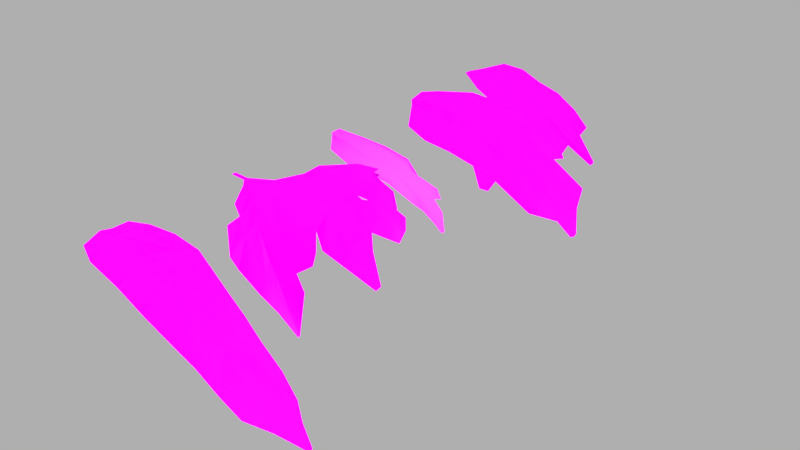 # Source: WesternRedCedarVarB.blend  (saved by Blender 3.0.42; exported with 4.5.12 LTS)
import bpy
from mathutils import Matrix  # noqa: F401  (used for matrix-valued properties, if any)

bpy.ops.wm.read_factory_settings(use_empty=True)
scene = bpy.context.scene
scene.name = 'Scene'

# ---- collections
col_westernredcedarapicaltwigs = bpy.data.collections.new('WesternRedCedarApicalTwigs'); scene.collection.children.link(col_westernredcedarapicaltwigs)
col_westernredcedarlateraltwigs = bpy.data.collections.new('WesternRedCedarLateralTwigs'); scene.collection.children.link(col_westernredcedarlateraltwigs)

# ---- images (referenced by path relative to the original .blend; pixels are not part of the script)
import os
ASSET_DIR = os.environ.get("B2B_ASSET_DIR", "")  # directory of the original .blend (textures are referenced by path, not embedded)
HERE = os.path.dirname(os.path.abspath(__file__))  # packed textures are extracted next to this script under _unpacked/

def load_image(name, relpath, width, height, colorspace="sRGB"):
    """Load a texture the original file referenced (path relative to the .blend, or extracted next to this script)."""
    p = next((c for c in (os.path.join(HERE, relpath), os.path.join(ASSET_DIR, relpath)) if relpath and os.path.exists(c)), "")
    if p:
        img = bpy.data.images.load(p, check_existing=True)
        img.name = name
    else:  # same state as the original file: an image datablock whose file is absent (Cycles renders it pink)
        img = bpy.data.images.new(name, width, height)
        img.source = "FILE"
        img.filepath = "//" + (relpath or name)
    img.colorspace_settings.name = colorspace
    return img
img_westernredcedartop_png = load_image('WesternRedCedarTop.png', 'textures/WesternRedCedarTop.png', 1024, 1024, 'sRGB')
img_westernredcedartopnormal_png = load_image('WesternRedCedarTopNormal.png', 'textures/WesternRedCedarTopNormal.png', 1024, 1024, 'Non-Color')
img_westernredcedarbottom_png = load_image('WesternRedCedarBottom.png', 'textures/WesternRedCedarBottom.png', 1024, 1024, 'sRGB')

# ---- materials (node trees are filled in below, after node groups)
mat_westernredcedartwig = bpy.data.materials.new('WesternRedCedarTwig')
mat_westernredcedartwig.alpha_threshold = 0.0
mat_westernredcedartwig.diffuse_color = (0.1022, 0.2051, 0.05448, 1.0)
mat_westernredcedartwig.roughness = 0.5
mat_westernredcedarleaves = bpy.data.materials.new('WesternRedCedarLeaves')
mat_westernredcedarleaves.alpha_threshold = 0.1
mat_westernredcedarleaves.diffuse_color = (0.1022, 0.2051, 0.05448, 1.0)
mat_westernredcedarleaves.roughness = 0.5

# ---- material node trees
mat_westernredcedartwig.use_nodes = True; mat_westernredcedartwig.node_tree.nodes.clear()
_N = mat_westernredcedartwig.node_tree.nodes; _L = mat_westernredcedartwig.node_tree.links
n0 = _N.new('ShaderNodeOutputMaterial'); n0.name = 'Material Output'; n0.location = (837, 318)
n1 = _N.new('ShaderNodeMixShader'); n1.name = 'Mix Shader'; n1.location = (502, 300)
n1.label = 'Mix Transparency'
n2 = _N.new('ShaderNodeBsdfTransparent'); n2.name = 'Transparent BSDF'; n2.location = (213, 225)
n2.label = 'Transparent'
n3 = _N.new('ShaderNodeBsdfDiffuse'); n3.name = 'Diffuse BSDF'; n3.location = (152, 113)
n3.label = 'Diffuse'
n3.inputs[1].default_value = 0.3
n4 = _N.new('ShaderNodeTexImage'); n4.name = 'Image Texture'; n4.location = (-292, 301)
n4.label = 'Top Texture'
n4.width = 320
n4.image = img_westernredcedartop_png
_L.new(n4.outputs[1], n1.inputs[0])
_L.new(n2.outputs[0], n1.inputs[1])
_L.new(n4.outputs[0], n3.inputs[0])
_L.new(n1.outputs[0], n0.inputs[0])
_L.new(n3.outputs[0], n1.inputs[2])
n0.is_active_output = True
mat_westernredcedarleaves.use_nodes = True; mat_westernredcedarleaves.node_tree.nodes.clear()
_N = mat_westernredcedarleaves.node_tree.nodes; _L = mat_westernredcedarleaves.node_tree.links
n0 = _N.new('ShaderNodeMixShader'); n0.name = 'Mix Shader.003'; n0.location = (-144, -508)
n0.label = 'Mix Transparency'
n1 = _N.new('ShaderNodeMixShader'); n1.name = 'Mix Shader'; n1.location = (189, 300)
n1.label = 'Mix Transparency'
n2 = _N.new('ShaderNodeMixShader'); n2.name = 'Mix Shader.002'; n2.location = (533, 325)
n2.label = 'Mix Sides'
n3 = _N.new('ShaderNodeNewGeometry'); n3.name = 'Geometry'; n3.location = (232, 404)
n4 = _N.new('ShaderNodeOutputMaterial'); n4.name = 'Material Output'; n4.location = (837, 318)
n5 = _N.new('ShaderNodeAddShader'); n5.name = 'Add Shader'; n5.location = (-383, 121)
n5.label = 'Add Translucent'
n5.width = 148
n6 = _N.new('ShaderNodeMixShader'); n6.name = 'Mix Shader.001'; n6.location = (-103, 109)
n6.label = 'Mix Glossy'
n6.inputs[0].default_value = 0.02
n7 = _N.new('ShaderNodeBsdfDiffuse'); n7.name = 'Diffuse BSDF'; n7.location = (-640, 152)
n7.label = 'Diffuse'
n7.inputs[1].default_value = 0.3
n8 = _N.new('ShaderNodeTexImage'); n8.name = 'Image Texture.001'; n8.location = (-1436, -224)
n8.label = 'Normal Texture'
n8.width = 320
n8.image = img_westernredcedartopnormal_png
n9 = _N.new('ShaderNodeNormalMap'); n9.name = 'Normal Map'; n9.location = (-998, -128)
n9.uv_map = 'UVMap'
n10 = _N.new('ShaderNodeBsdfTranslucent'); n10.name = 'Translucent BSDF'; n10.location = (-636, -18)
n10.label = 'Translucent'
n11 = _N.new('ShaderNodeBsdfAnisotropic'); n11.name = 'Glossy BSDF'; n11.location = (-382, -38)
n11.label = 'Glossy'
n11.distribution = 'ASHIKHMIN_SHIRLEY'
n12 = _N.new('ShaderNodeBsdfTransparent'); n12.name = 'Transparent BSDF'; n12.location = (-100, 225)
n12.label = 'Transparent'
n13 = _N.new('ShaderNodeBsdfDiffuse'); n13.name = 'Diffuse BSDF.001'; n13.location = (-946, -680)
n13.inputs[1].default_value = 0.3
n14 = _N.new('ShaderNodeMixShader'); n14.name = 'Mix Shader.004'; n14.location = (-456, -707)
n14.label = 'Mix Glossy'
n14.inputs[0].default_value = 0.04
n15 = _N.new('ShaderNodeAddShader'); n15.name = 'Add Shader.001'; n15.location = (-710, -747)
n16 = _N.new('ShaderNodeBsdfAnisotropic'); n16.name = 'Glossy BSDF.001'; n16.location = (-714, -878)
n16.distribution = 'GGX'
n17 = _N.new('ShaderNodeBsdfTranslucent'); n17.name = 'Translucent BSDF.001'; n17.location = (-963, -851)
n18 = _N.new('ShaderNodeBsdfTransparent'); n18.name = 'Transparent BSDF.001'; n18.location = (-451, -602)
n19 = _N.new('ShaderNodeTexImage'); n19.name = 'Image Texture.002'; n19.location = (-1764, -513)
n19.label = 'Bottom Texture'
n19.width = 320
n19.image = img_westernredcedarbottom_png
n20 = _N.new('ShaderNodeMix'); n20.name = 'Mix.001'; n20.location = (-1239, -825)
n20.data_type = 'RGBA'
n20.blend_type = 'MULTIPLY'
n20.inputs[7].default_value = (0.0, 0.0, 0.0, 1.0)
n21 = _N.new('ShaderNodeMix'); n21.name = 'Mix'; n21.location = (-970, 95)
n21.data_type = 'RGBA'
n21.blend_type = 'MULTIPLY'
n21.inputs[7].default_value = (0.0, 0.0, 0.0, 1.0)
n22 = _N.new('ShaderNodeTexImage'); n22.name = 'Image Texture'; n22.location = (-1520, 298)
n22.label = 'Top Texture'
n22.width = 320
n22.image = img_westernredcedartop_png
_L.new(n1.outputs[0], n2.inputs[1])
_L.new(n22.outputs[1], n1.inputs[0])
_L.new(n12.outputs[0], n1.inputs[1])
_L.new(n6.outputs[0], n1.inputs[2])
_L.new(n11.outputs[0], n6.inputs[2])
_L.new(n10.outputs[0], n5.inputs[1])
_L.new(n7.outputs[0], n5.inputs[0])
_L.new(n5.outputs[0], n6.inputs[1])
_L.new(n22.outputs[0], n7.inputs[0])
_L.new(n22.outputs[0], n21.inputs[6])
_L.new(n3.outputs[6], n2.inputs[0])
_L.new(n18.outputs[0], n0.inputs[1])
_L.new(n16.outputs[0], n14.inputs[2])
_L.new(n17.outputs[0], n15.inputs[1])
_L.new(n13.outputs[0], n15.inputs[0])
_L.new(n15.outputs[0], n14.inputs[1])
_L.new(n0.outputs[0], n2.inputs[2])
_L.new(n19.outputs[0], n13.inputs[0])
_L.new(n19.outputs[0], n20.inputs[6])
_L.new(n19.outputs[1], n0.inputs[0])
_L.new(n14.outputs[0], n0.inputs[2])
_L.new(n9.outputs[0], n7.inputs[2])
_L.new(n9.outputs[0], n11.inputs[4])
_L.new(n9.outputs[0], n10.inputs[1])
_L.new(n8.outputs[0], n9.inputs[1])
_L.new(n2.outputs[0], n4.inputs[0])
_L.new(n21.outputs[2], n10.inputs[0])
_L.new(n20.outputs[2], n17.inputs[0])
n4.is_active_output = True

# ---- world
world_world = bpy.data.worlds.new('World'); scene.world = world_world
world_world.color = (0.214, 0.214, 0.214)
world_world.use_sun_shadow = False
world_world.sun_shadow_jitter_overblur = 0.0
world_world.cycles.sampling_method = 'MANUAL'

# ---- meshes
me_westernredcedarlateraltwig = bpy.data.meshes.new('WesternRedCedarLateralTwig')
me_westernredcedarlateraltwig.from_pydata([(-6.526e-09, -2.908e-08, -1.866e-10), (0.003067, -0.01163, 0.00391), (0.009357, -0.0007337, -0.0003234), (0.01693, -0.01377, 0.003116), (0.03905, -0.002522, -0.005455), (0.05005, -0.01542, -0.003045), (0.06179, -0.004051, -0.01336), (0.07284, -0.01794, -0.01084), (0.07613, -0.004599, -0.02046), (0.08993, -0.01868, -0.02001), (0.09446, -0.003981, -0.03333), (0.1075, -0.01798, -0.03326), (0.1114, -0.004387, -0.04648), (0.1244, -0.01782, -0.04671), (0.1324, -0.001832, -0.06538), (0.1426, -0.01547, -0.06999), (0.1496, 0.0007284, -0.08243), (0.158, -0.009448, -0.08808), (0.1712, 0.008768, -0.1056), (0.005451, -0.0272, -8.564e-05), (0.02505, -0.03652, -0.001517), (0.05662, -0.04009, -0.007204), (0.08437, -0.04214, -0.01716), (0.106, -0.03907, -0.03118), (0.12, -0.03575, -0.04205), (0.1361, -0.03295, -0.05648), (0.1495, -0.02768, -0.07165), (0.006226, 0.009273, 0.003778), (0.01827, 0.008311, 0.002576), (0.04719, 0.01256, -0.005598), (0.07537, 0.01217, -0.02018), (0.08995, 0.0114, -0.03031), (0.1052, 0.01006, -0.0421), (0.1218, 0.01037, -0.05566), (0.1406, 0.01308, -0.07848), (0.1575, 0.016, -0.09448), (0.01379, 0.02105, -0.0008429), (0.03172, 0.02749, -0.004845), (0.04975, 0.03162, -0.01245), (0.0787, 0.02836, -0.03116), (0.09431, 0.02902, -0.04545), (0.1099, 0.02812, -0.05886), (0.1281, 0.02825, -0.07419), (0.1454, 0.02415, -0.08692), (0.1706, 0.01097, -0.1055), (0.1709, 0.006278, -0.105)], [], [(0, 1, 3, 2), (2, 3, 5, 4), (4, 5, 7, 6), (6, 7, 9, 8), (8, 9, 11, 10), (10, 11, 13, 12), (12, 13, 15, 14), (14, 15, 17, 16), (7, 5, 21, 22), (5, 3, 20, 21), (3, 1, 19, 20), (17, 15, 26), (15, 13, 25, 26), (13, 11, 24, 25), (11, 9, 23, 24), (9, 7, 22, 23), (10, 12, 33, 32), (8, 10, 32, 31), (6, 8, 31, 30), (4, 6, 30, 29), (2, 4, 29, 28), (0, 2, 28, 27), (14, 16, 35, 34), (12, 14, 34, 33), (32, 33, 42, 41), (29, 30, 39, 38), (33, 34, 43, 42), (30, 31, 40, 39), (27, 28, 37, 36), (34, 35, 43), (31, 32, 41, 40), (28, 29, 38, 37), (18, 44, 35, 16), (45, 18, 16, 17)])
me_westernredcedarlateraltwig.polygons.foreach_set('use_smooth', [True] * 34)
me_westernredcedarlateraltwig.polygons.foreach_set('material_index', [1, 1, 1, 1, 1, 1, 1, 1, 1, 1, 1, 1, 1, 1, 1, 1, 1, 1, 1, 1, 1, 1, 1, 1, 1, 1, 1, 1, 1, 1, 1, 1, 1, 1])
_uv = me_westernredcedarlateraltwig.uv_layers.new(name='UVMap')
_uv.uv.foreach_set('vector', [0.09795, 0.3979, 0.1324, 0.4052, 0.1385, 0.4424, 0.1001, 0.4235, 0.1001, 0.4235, 0.1385, 0.4424, 0.1433, 0.5335, 0.1037, 0.5073, 0.1037, 0.5073, 0.1433, 0.5335, 0.1532, 0.5984, 0.1089, 0.5748, 0.1089, 0.5748, 0.1532, 0.5984, 0.1567, 0.6507, 0.1113, 0.6194, 0.1113, 0.6194, 0.1567, 0.6507, 0.1538, 0.7138, 0.1083, 0.6825, 0.1083, 0.6825, 0.1538, 0.7138, 0.1544, 0.7774, 0.1089, 0.7462, 0.1089, 0.7462, 0.1544, 0.7774, 0.1503, 0.8627, 0.1058, 0.8294, 0.1058, 0.8294, 0.1503, 0.8627, 0.1424, 0.9316, 0.1075, 0.9006, 0.1532, 0.5984, 0.1433, 0.5335, 0.2162, 0.5516, 0.2244, 0.6322, 0.1433, 0.5335, 0.1385, 0.4424, 0.2055, 0.465, 0.2162, 0.5516, 0.1385, 0.4424, 0.1324, 0.4052, 0.1784, 0.4117, 0.2055, 0.465, 0.1424, 0.9316, 0.1503, 0.8627, 0.1873, 0.8816, 0.1503, 0.8627, 0.1544, 0.7774, 0.1988, 0.823, 0.1873, 0.8816, 0.1544, 0.7774, 0.1538, 0.7138, 0.205, 0.7591, 0.1988, 0.823, 0.1538, 0.7138, 0.1567, 0.6507, 0.215, 0.7064, 0.205, 0.7591, 0.1567, 0.6507, 0.1532, 0.5984, 0.2244, 0.6322, 0.215, 0.7064, 0.1083, 0.6825, 0.1089, 0.7462, 0.06829, 0.7851, 0.06771, 0.7214, 0.1113, 0.6194, 0.1083, 0.6825, 0.06771, 0.7214, 0.06472, 0.6648, 0.1089, 0.5748, 0.1113, 0.6194, 0.06472, 0.6648, 0.06265, 0.6171, 0.1037, 0.5073, 0.1089, 0.5748, 0.06265, 0.6171, 0.06026, 0.5296, 0.1001, 0.4235, 0.1037, 0.5073, 0.06026, 0.5296, 0.07339, 0.4466, 0.09795, 0.3979, 0.1001, 0.4235, 0.07339, 0.4466, 0.07084, 0.4142, 0.1058, 0.8294, 0.1075, 0.9006, 0.06692, 0.9395, 0.06418, 0.8703, 0.1089, 0.7462, 0.1058, 0.8294, 0.06418, 0.8703, 0.06829, 0.7851, 0.06771, 0.7214, 0.06829, 0.7851, 0.01049, 0.8302, 0.008122, 0.76, 0.06026, 0.5296, 0.06265, 0.6171, 0.01165, 0.6395, 0.003428, 0.5435, 0.06829, 0.7851, 0.06418, 0.8703, 0.03111, 0.895, 0.01049, 0.8302, 0.06265, 0.6171, 0.06472, 0.6648, 0.006946, 0.6991, 0.01165, 0.6395, 0.07084, 0.4142, 0.07339, 0.4466, 0.01615, 0.4881, 0.03594, 0.4365, 0.06418, 0.8703, 0.06692, 0.9395, 0.03111, 0.895, 0.06472, 0.6648, 0.06771, 0.7214, 0.008122, 0.76, 0.006946, 0.6991, 0.07339, 0.4466, 0.06026, 0.5296, 0.003428, 0.5435, 0.01615, 0.4881, 0.1044, 0.9952, 0.09781, 0.9932, 0.06692, 0.9395, 0.1075, 0.9006, 0.1119, 0.9936, 0.1044, 0.9952, 0.1075, 0.9006, 0.1424, 0.9316])
me_westernredcedarlateraltwig.materials.append(mat_westernredcedartwig)
me_westernredcedarlateraltwig.materials.append(mat_westernredcedarleaves)
me_westernredcedarlateraltwig.use_remesh_preserve_volume = False
me_westernredcedarlateraltwig.use_remesh_preserve_attributes = False
me_westernredcedarlateraltwig.use_mirror_vertex_groups = False
me_westernredcedarlateraltwig.update()
me_westernredcedarapicaltwig_002 = bpy.data.meshes.new('WesternRedCedarApicalTwig.002')
me_westernredcedarapicaltwig_002.from_pydata([(0.1532, -0.0004894, -0.05504), (0.1624, -0.01308, -0.06119), (0.1728, -0.002017, -0.07585), (0.1647, 0.01296, -0.05847), (0.1266, -0.001378, -0.03213), (0.1023, -0.001867, -0.01781), (0.1432, 0.01086, -0.03609), (0.1377, -0.01802, -0.03738), (0.1148, -0.0241, -0.02321), (0.1467, -0.0312, -0.05213), (0.1164, -0.03536, -0.03178), (0.09671, -0.03943, -0.02229), (0.1178, -0.04716, -0.03557), (0.112, -0.05127, -0.03329), (0.07375, -0.04203, -0.01513), (0.08545, -0.02243, -0.009212), (0.07144, -0.0005449, -0.006414), (0.06155, -0.02249, -0.002533), (0.03547, -0.01832, 0.001615), (0.0452, -0.000149, -0.0003375), (0.06079, 0.01705, 0.005483), (0.02265, 0.0003971, 0.0009851), (0.0003319, 6.952e-05, -0.0002361), (0.03453, 0.01293, 0.00823), (0.006071, 0.006955, 0.006339), (0.042, 0.03264, 0.006854), (0.01468, 0.01996, 0.005328), (0.07059, 0.03991, 0.001561), (0.09914, 0.0382, -0.00881), (0.1311, 0.02764, -0.02946), (0.08852, 0.0164, -0.002874), (0.1286, 0.0415, -0.02565), (0.1348, 0.03636, -0.03077), (0.1187, 0.01304, -0.01849), (0.1578, 0.03163, -0.0495), (0.01153, -0.01295, 0.002275), (0.02704, -0.03662, -0.006794), (0.05139, -0.04469, -0.01067), (0.1724, 0.001475, -0.07487), (0.1716, -0.005925, -0.07548)], [], [(39, 2, 0, 1), (1, 0, 4, 7), (2, 38, 3, 0), (0, 3, 6, 4), (4, 6, 33, 5), (7, 4, 5, 8), (7, 9, 1), (7, 8, 10, 9), (10, 11, 13, 12), (8, 15, 11, 10), (15, 17, 14, 11), (15, 16, 19, 17), (8, 5, 16, 15), (17, 18, 37, 14), (17, 19, 21, 18), (16, 30, 20, 19), (19, 20, 23, 21), (18, 21, 22, 35), (21, 23, 24, 22), (24, 23, 25, 26), (23, 20, 27, 25), (20, 30, 28, 27), (28, 29, 32, 31), (30, 33, 29, 28), (5, 33, 30, 16), (33, 6, 34, 29), (6, 3, 34), (18, 35, 36, 37)])
me_westernredcedarapicaltwig_002.polygons.foreach_set('use_smooth', [True] * 28)
me_westernredcedarapicaltwig_002.polygons.foreach_set('material_index', [1, 1, 1, 1, 1, 1, 1, 1, 1, 1, 1, 1, 1, 1, 1, 1, 1, 1, 1, 1, 1, 1, 1, 1, 1, 1, 1, 1])
_uv = me_westernredcedarapicaltwig_002.uv_layers.new(name='UVMap')
_uv.uv.foreach_set('vector', [0.3569, 0.9864, 0.3463, 0.9888, 0.3382, 0.9185, 0.3709, 0.9466, 0.3709, 0.9466, 0.3382, 0.9185, 0.3391, 0.8349, 0.383, 0.8648, 0.3463, 0.9888, 0.3369, 0.986, 0.3005, 0.9441, 0.3382, 0.9185, 0.3382, 0.9185, 0.3005, 0.9441, 0.3037, 0.8711, 0.3391, 0.8349, 0.3391, 0.8349, 0.3037, 0.8711, 0.2971, 0.8019, 0.3395, 0.7675, 0.383, 0.8648, 0.3391, 0.8349, 0.3395, 0.7675, 0.398, 0.8016, 0.383, 0.8648, 0.4203, 0.9042, 0.3709, 0.9466, 0.383, 0.8648, 0.398, 0.8016, 0.4309, 0.8157, 0.4203, 0.9042, 0.4309, 0.8157, 0.4416, 0.7618, 0.4746, 0.8081, 0.4633, 0.8234, 0.398, 0.8016, 0.3929, 0.7234, 0.4416, 0.7618, 0.4309, 0.8157, 0.3929, 0.7234, 0.3933, 0.6634, 0.4492, 0.7016, 0.4416, 0.7618, 0.3929, 0.7234, 0.3362, 0.6871, 0.3354, 0.6215, 0.3933, 0.6634, 0.398, 0.8016, 0.3395, 0.7675, 0.3362, 0.6871, 0.3929, 0.7234, 0.3933, 0.6634, 0.383, 0.5996, 0.4571, 0.6445, 0.4492, 0.7016, 0.3933, 0.6634, 0.3354, 0.6215, 0.3352, 0.567, 0.383, 0.5996, 0.3362, 0.6871, 0.2872, 0.7221, 0.2855, 0.6539, 0.3354, 0.6215, 0.3354, 0.6215, 0.2855, 0.6539, 0.2975, 0.5926, 0.3352, 0.567, 0.383, 0.5996, 0.3352, 0.567, 0.3378, 0.5139, 0.3705, 0.542, 0.3352, 0.567, 0.2975, 0.5926, 0.3153, 0.5268, 0.3378, 0.5139, 0.3153, 0.5268, 0.2975, 0.5926, 0.2459, 0.6082, 0.282, 0.5455, 0.2975, 0.5926, 0.2855, 0.6539, 0.2261, 0.6764, 0.2459, 0.6082, 0.2855, 0.6539, 0.2872, 0.7221, 0.2306, 0.7487, 0.2261, 0.6764, 0.2306, 0.7487, 0.2603, 0.8386, 0.237, 0.8464, 0.2229, 0.8274, 0.2872, 0.7221, 0.2971, 0.8019, 0.2603, 0.8386, 0.2306, 0.7487, 0.3395, 0.7675, 0.2971, 0.8019, 0.2872, 0.7221, 0.3362, 0.6871, 0.2971, 0.8019, 0.3037, 0.8711, 0.2503, 0.9157, 0.2603, 0.8386, 0.3037, 0.8711, 0.3005, 0.9441, 0.2503, 0.9157, 0.383, 0.5996, 0.3705, 0.542, 0.4362, 0.5824, 0.4571, 0.6445])
me_westernredcedarapicaltwig_002.materials.append(mat_westernredcedartwig)
me_westernredcedarapicaltwig_002.materials.append(mat_westernredcedarleaves)
me_westernredcedarapicaltwig_002.use_remesh_preserve_volume = False
me_westernredcedarapicaltwig_002.use_remesh_preserve_attributes = False
me_westernredcedarapicaltwig_002.use_mirror_vertex_groups = False
me_westernredcedarapicaltwig_002.update()
me_westernredcedarapicaltwig_003 = bpy.data.meshes.new('WesternRedCedarApicalTwig.003')
me_westernredcedarapicaltwig_003.from_pydata([(0.03524, -0.01511, -0.007503), (0.02279, -0.004959, -0.002861), (0.04756, -0.02168, -0.01528), (0.03826, -0.03068, -0.01158), (0.05184, -0.009161, -0.01112), (0.06137, -0.01572, -0.02038), (0.03274, -0.0002629, -0.00311), (0.07199, 0.00361, -0.009982), (0.05236, 0.01103, -0.00101), (0.07642, 0.01321, -0.00561), (0.08377, -0.0004487, -0.0208), (0.09864, -0.01031, -0.02697), (0.08373, 0.01216, -0.009818), (0.08803, -0.005812, -0.0343), (0.06986, -0.01805, -0.02917), (0.08999, -0.01158, -0.0419), (0.08265, -0.02032, -0.04651), (0.09206, -0.02281, -0.05752), (0.06507, -0.02983, -0.03687), (0.05432, -0.02613, -0.02256), (0.07474, -0.03189, -0.04839), (0.07278, -0.0412, -0.04618), (0.05776, -0.03778, -0.03025), (0.08134, -0.04027, -0.05631), (0.07716, -0.05187, -0.05079), (0.05851, -0.05264, -0.03838), (0.09012, -0.04713, -0.06341), (0.09979, -0.03886, -0.08352), (0.09995, -0.03697, -0.08319), (0.05251, -0.05452, -0.02944), (0.03856, -0.04287, -0.01387), (0.04927, -0.0366, -0.02133), (0.09662, 0.007859, -0.01872), (0.08623, 0.02322, -0.005727), (0.1144, 0.02395, -0.02141), (0.09817, 0.03106, -0.006285), (0.06891, 0.02742, 0.0006246), (0.05599, 0.02798, 0.003195), (0.09174, 0.03509, -0.003362), (0.06605, 0.0407, 0.004459), (0.1013, 0.04379, -0.009905), (0.09618, 0.03471, -0.004784), (0.1027, 0.04299, -0.0072), (0.1041, 0.05146, -0.009643), (0.1064, 0.04512, -0.0099), (0.1155, 0.0602, -0.02282), (0.1114, 0.04302, -0.01427), (0.1218, 0.05271, -0.02811), (0.1115, 0.03702, -0.01465), (0.1243, 0.04564, -0.03092), (0.1252, 0.04126, -0.03324), (0.08545, 0.05763, -0.001832), (0.1027, 0.05173, -0.01165), (0.09669, 0.06178, -0.01148), (0.1051, 0.06063, -0.02042), (0.1051, 0.06285, -0.0208), (0.1036, 0.06448, -0.02011), (0.09594, 0.06964, -0.0112), (0.07818, 0.06696, -0.0008683), (0.06072, 0.05355, 0.003494), (0.07108, 0.08211, -0.004413), (0.05722, 0.07418, -0.001458), (0.03738, 0.05207, -0.0009339), (0.04401, 0.0291, 0.002318), (0.03055, 0.01194, -0.0007138), (0.03835, 0.0101, -0.0006118), (0.01233, 0.001962, -0.0008166), (0.01241, 5.111e-05, -0.0009077), (0.01987, 3.884e-05, -0.001873), (0.0001634, 0.001922, 2.896e-05), (-3.628e-09, -9.647e-10, 0.0), (0.0002199, -0.002127, -4.127e-05), (0.01289, -0.002017, -0.001041), (0.01772, -0.007225, -0.002052), (0.0284, -0.02591, -0.006617), (0.01795, -0.002237, -0.001822), (0.1225, 0.01592, -0.03006), (0.1377, 0.006625, -0.04862), (0.1122, 0.005012, -0.02526), (0.1379, 0.003597, -0.04916), (0.1201, -0.007886, -0.03554), (0.1379, 0.0007053, -0.04955)], [], [(0, 4, 6, 1), (1, 74, 3, 0), (2, 5, 4, 0), (0, 3, 31, 2), (5, 10, 7, 4), (4, 7, 8, 6), (9, 36, 8, 7), (12, 9, 7, 10), (12, 10, 11, 32), (14, 13, 10, 5), (16, 15, 13, 14), (18, 16, 14, 19), (20, 17, 16, 18), (19, 22, 21, 18), (18, 21, 23, 20), (22, 25, 24, 21), (21, 24, 26, 23), (23, 26, 27), (20, 23, 27, 28), (20, 28, 17), (31, 29, 25, 22), (3, 30, 29, 31), (2, 31, 22, 19), (19, 14, 5, 2), (9, 12, 33, 36), (32, 34, 33, 12), (34, 48, 35, 33), (33, 35, 41, 38, 36), (36, 38, 39, 37), (8, 36, 37, 65), (38, 40, 51, 39), (41, 35, 44, 42), (42, 44, 45, 43), (47, 45, 44, 46), (35, 48, 46, 44), (49, 47, 46, 48), (50, 49, 48, 34), (40, 52, 53, 51), (52, 54, 55, 53), (53, 55, 56, 57), (51, 53, 57, 58), (39, 51, 58, 59), (58, 60, 61, 59), (59, 61, 62, 63), (37, 39, 59, 63), (65, 37, 63, 64), (68, 65, 64, 66), (66, 69, 70, 67), (68, 66, 67, 75), (67, 70, 71, 72), (75, 67, 72, 73), (75, 73, 74, 1), (1, 6, 68, 75), (6, 8, 65, 68), (78, 76, 34, 32), (79, 77, 76, 78), (32, 11, 80, 78), (78, 80, 81, 79)])
me_westernredcedarapicaltwig_003.polygons.foreach_set('use_smooth', [True] * 58)
me_westernredcedarapicaltwig_003.polygons.foreach_set('material_index', [1, 1, 1, 1, 1, 1, 1, 1, 1, 1, 1, 1, 1, 1, 1, 1, 1, 1, 1, 1, 1, 1, 1, 1, 1, 1, 1, 1, 1, 1, 1, 1, 1, 1, 1, 1, 1, 1, 1, 1, 1, 1, 1, 1, 1, 1, 1, 1, 1, 1, 1, 1, 1, 1, 1, 1, 1, 1])
_uv = me_westernredcedarapicaltwig_003.uv_layers.new(name='UVMap')
_uv.uv.foreach_set('vector', [0.4372, 0.259, 0.4275, 0.3044, 0.3945, 0.2544, 0.4034, 0.2281, 0.4034, 0.2281, 0.4638, 0.2377, 0.4828, 0.2651, 0.4372, 0.259, 0.4625, 0.2941, 0.4519, 0.3338, 0.4275, 0.3044, 0.4372, 0.259, 0.4372, 0.259, 0.4828, 0.2651, 0.5081, 0.3002, 0.4625, 0.2941, 0.4519, 0.3338, 0.4159, 0.3924, 0.399, 0.3563, 0.4275, 0.3044, 0.4275, 0.3044, 0.399, 0.3563, 0.3706, 0.3043, 0.3945, 0.2544, 0.3736, 0.3666, 0.3316, 0.3486, 0.3706, 0.3043, 0.399, 0.3563, 0.379, 0.387, 0.3736, 0.3666, 0.399, 0.3563, 0.4159, 0.3924, 0.379, 0.387, 0.4159, 0.3924, 0.4445, 0.429, 0.3953, 0.4234, 0.4629, 0.3612, 0.434, 0.4122, 0.4159, 0.3924, 0.4519, 0.3338, 0.4778, 0.4076, 0.4525, 0.4228, 0.434, 0.4122, 0.4629, 0.3612, 0.5013, 0.3568, 0.4778, 0.4076, 0.4629, 0.3612, 0.4803, 0.3163, 0.5119, 0.3901, 0.4905, 0.4416, 0.4778, 0.4076, 0.5013, 0.3568, 0.4803, 0.3163, 0.5185, 0.3296, 0.5363, 0.3794, 0.5013, 0.3568, 0.5013, 0.3568, 0.5363, 0.3794, 0.5371, 0.4128, 0.5119, 0.3901, 0.5185, 0.3296, 0.566, 0.3367, 0.5673, 0.3913, 0.5363, 0.3794, 0.5363, 0.3794, 0.5673, 0.3913, 0.5594, 0.4365, 0.5371, 0.4128, 0.5371, 0.4128, 0.5594, 0.4365, 0.5478, 0.4878, 0.5119, 0.3901, 0.5371, 0.4128, 0.5478, 0.4878, 0.5425, 0.4884, 0.5119, 0.3901, 0.5425, 0.4884, 0.4905, 0.4416, 0.5081, 0.3002, 0.5632, 0.3111, 0.566, 0.3367, 0.5185, 0.3296, 0.4828, 0.2651, 0.5173, 0.2639, 0.5632, 0.3111, 0.5081, 0.3002, 0.4625, 0.2941, 0.5081, 0.3002, 0.5185, 0.3296, 0.4803, 0.3163, 0.4803, 0.3163, 0.4629, 0.3612, 0.4519, 0.3338, 0.4625, 0.2941, 0.3736, 0.3666, 0.379, 0.387, 0.349, 0.3933, 0.3316, 0.3486, 0.3953, 0.4234, 0.3579, 0.4763, 0.349, 0.3933, 0.379, 0.387, 0.3579, 0.4763, 0.3214, 0.4673, 0.332, 0.4252, 0.349, 0.3933, 0.349, 0.3933, 0.332, 0.4252, 0.3215, 0.4206, 0.3189, 0.409, 0.3316, 0.3486, 0.3316, 0.3486, 0.3189, 0.409, 0.2952, 0.3442, 0.3257, 0.3162, 0.3706, 0.3043, 0.3316, 0.3486, 0.3257, 0.3162, 0.3679, 0.2697, 0.3189, 0.409, 0.299, 0.4398, 0.256, 0.4018, 0.2952, 0.3442, 0.3215, 0.4206, 0.332, 0.4252, 0.2974, 0.4529, 0.3017, 0.441, 0.3017, 0.441, 0.2974, 0.4529, 0.261, 0.4913, 0.2796, 0.4492, 0.2838, 0.5097, 0.261, 0.4913, 0.2974, 0.4529, 0.3053, 0.4689, 0.332, 0.4252, 0.3214, 0.4673, 0.3053, 0.4689, 0.2974, 0.4529, 0.304, 0.5163, 0.2838, 0.5097, 0.3053, 0.4689, 0.3214, 0.4673, 0.3161, 0.5192, 0.304, 0.5163, 0.3214, 0.4673, 0.3579, 0.4763, 0.299, 0.4398, 0.2783, 0.4473, 0.2484, 0.4384, 0.256, 0.4018, 0.2783, 0.4473, 0.2556, 0.4683, 0.2496, 0.4693, 0.2484, 0.4384, 0.2484, 0.4384, 0.2496, 0.4693, 0.2446, 0.4655, 0.228, 0.437, 0.256, 0.4018, 0.2484, 0.4384, 0.228, 0.437, 0.2292, 0.3867, 0.2952, 0.3442, 0.256, 0.4018, 0.2292, 0.3867, 0.2592, 0.3372, 0.2292, 0.3867, 0.1865, 0.3783, 0.2032, 0.3405, 0.2592, 0.3372, 0.2592, 0.3372, 0.2032, 0.3405, 0.2555, 0.2843, 0.3187, 0.2885, 0.3257, 0.3162, 0.2952, 0.3442, 0.2592, 0.3372, 0.3187, 0.2885, 0.3679, 0.2697, 0.3257, 0.3162, 0.3187, 0.2885, 0.36, 0.2515, 0.3886, 0.2219, 0.3679, 0.2697, 0.36, 0.2515, 0.3805, 0.2032, 0.3805, 0.2032, 0.3761, 0.1722, 0.3811, 0.171, 0.3856, 0.2027, 0.3886, 0.2219, 0.3805, 0.2032, 0.3856, 0.2027, 0.394, 0.2163, 0.3856, 0.2027, 0.3811, 0.171, 0.3868, 0.1707, 0.3913, 0.2032, 0.394, 0.2163, 0.3856, 0.2027, 0.3913, 0.2032, 0.4073, 0.2139, 0.394, 0.2163, 0.4073, 0.2139, 0.4638, 0.2377, 0.4034, 0.2281, 0.4034, 0.2281, 0.3945, 0.2544, 0.3886, 0.2219, 0.394, 0.2163, 0.3945, 0.2544, 0.3706, 0.3043, 0.3679, 0.2697, 0.3886, 0.2219, 0.408, 0.4676, 0.383, 0.5017, 0.3579, 0.4763, 0.3953, 0.4234, 0.423, 0.5532, 0.4148, 0.5532, 0.383, 0.5017, 0.408, 0.4676, 0.3953, 0.4234, 0.4445, 0.429, 0.446, 0.4921, 0.408, 0.4676, 0.408, 0.4676, 0.446, 0.4921, 0.4308, 0.5525, 0.423, 0.5532])
me_westernredcedarapicaltwig_003.materials.append(mat_westernredcedartwig)
me_westernredcedarapicaltwig_003.materials.append(mat_westernredcedarleaves)
me_westernredcedarapicaltwig_003.use_remesh_preserve_volume = False
me_westernredcedarapicaltwig_003.use_remesh_preserve_attributes = False
me_westernredcedarapicaltwig_003.use_mirror_vertex_groups = False
me_westernredcedarapicaltwig_003.update()
me_westernredcedarapicaltwig = bpy.data.meshes.new('WesternRedCedarApicalTwig')
me_westernredcedarapicaltwig.from_pydata([(0.0, 0.0, 0.0), (0.01554, -0.001063, -0.000974), (0.03215, -0.001326, -0.003582), (0.05635, -0.000574, -0.01059), (0.07977, 0.003924, -0.02138), (0.09966, 0.007064, -0.0385), (0.1265, 0.01602, -0.0635), (-0.001144, -0.005083, -0.0009074), (0.0143, -0.006215, -0.001702), (0.03905, -0.00992, -0.00636), (0.06692, -0.01067, -0.01602), (0.09157, -0.00616, -0.02941), (0.1108, -0.002053, -0.04384), (0.1264, 0.012, -0.06347), (0.1135, -0.0147, -0.04624), (0.02492, -0.022, -0.005434), (0.05223, -0.03036, -0.0127), (0.08427, -0.03755, -0.02698), (0.104, -0.02587, -0.03916), (0.007269, 0.00849, 0.001269), (0.02497, 0.01187, -0.0002606), (0.04573, 0.01397, -0.005147), (0.0654, 0.01424, -0.01294), (0.08564, 0.01551, -0.02433), (0.1091, 0.02045, -0.04189), (0.1257, 0.01936, -0.06275), (0.01836, 0.02865, 0.003377), (0.03611, 0.03374, 0.000265), (0.05608, 0.03192, -0.007012), (0.07283, 0.03736, -0.015), (0.09093, 0.03853, -0.02725), (0.1068, 0.03548, -0.03973)], [], [(4, 11, 12, 5), (2, 9, 10, 3), (0, 7, 8, 1), (5, 12, 13, 6), (3, 10, 11, 4), (1, 8, 9, 2), (8, 7, 15), (10, 17, 18, 11), (8, 15, 16, 9), (9, 16, 17, 10), (12, 11, 18, 14), (5, 24, 23, 4), (3, 22, 21, 2), (1, 20, 19, 0), (6, 25, 24, 5), (4, 23, 22, 3), (2, 21, 20, 1), (22, 29, 28, 21), (20, 27, 26, 19), (23, 30, 29, 22), (21, 28, 27, 20), (24, 31, 30, 23)])
me_westernredcedarapicaltwig.polygons.foreach_set('use_smooth', [True] * 22)
me_westernredcedarapicaltwig.polygons.foreach_set('material_index', [1, 1, 1, 1, 1, 1, 1, 1, 1, 1, 1, 1, 1, 1, 1, 1, 1, 1, 1, 1, 1, 1])
_uv = me_westernredcedarapicaltwig.uv_layers.new(name='UVMap')
_uv.uv.foreach_set('vector', [0.1539, 0.197, 0.1615, 0.2417, 0.1238, 0.2921, 0.117, 0.2522, 0.2276, 0.09377, 0.2377, 0.122, 0.2036, 0.1864, 0.1944, 0.1467, 0.2686, 0.02428, 0.2816, 0.02983, 0.2624, 0.06362, 0.2493, 0.05807, 0.117, 0.2522, 0.1238, 0.2921, 0.06412, 0.3324, 0.05435, 0.3278, 0.1944, 0.1467, 0.2036, 0.1864, 0.1615, 0.2417, 0.1539, 0.197, 0.2493, 0.05807, 0.2624, 0.06362, 0.2377, 0.122, 0.2276, 0.09377, 0.2624, 0.06362, 0.2816, 0.02983, 0.2829, 0.1106, 0.2036, 0.1864, 0.2424, 0.2671, 0.1905, 0.3021, 0.1615, 0.2417, 0.2624, 0.06362, 0.2829, 0.1106, 0.2663, 0.1822, 0.2377, 0.122, 0.2377, 0.122, 0.2663, 0.1822, 0.2424, 0.2671, 0.2036, 0.1864, 0.1238, 0.2921, 0.1615, 0.2417, 0.1905, 0.3021, 0.1496, 0.3162, 0.117, 0.2522, 0.07332, 0.2582, 0.1196, 0.1963, 0.1539, 0.197, 0.1944, 0.1467, 0.1493, 0.1465, 0.1757, 0.1006, 0.2276, 0.09377, 0.2493, 0.05807, 0.2079, 0.05784, 0.2396, 0.02569, 0.2686, 0.02428, 0.05435, 0.3278, 0.04777, 0.321, 0.07332, 0.2582, 0.117, 0.2522, 0.1539, 0.197, 0.1196, 0.1963, 0.1493, 0.1465, 0.1944, 0.1467, 0.2276, 0.09377, 0.1757, 0.1006, 0.2079, 0.05784, 0.2493, 0.05807, 0.1493, 0.1465, 0.08676, 0.1324, 0.1216, 0.09824, 0.1757, 0.1006, 0.2079, 0.05784, 0.1442, 0.0489, 0.1797, 0.01746, 0.2396, 0.02569, 0.1196, 0.1963, 0.05896, 0.1803, 0.08676, 0.1324, 0.1493, 0.1465, 0.1757, 0.1006, 0.1216, 0.09824, 0.1442, 0.0489, 0.2079, 0.05784, 0.07332, 0.2582, 0.04133, 0.2323, 0.05896, 0.1803, 0.1196, 0.1963])
me_westernredcedarapicaltwig.materials.append(mat_westernredcedartwig)
me_westernredcedarapicaltwig.materials.append(mat_westernredcedarleaves)
me_westernredcedarapicaltwig.use_remesh_preserve_volume = False
me_westernredcedarapicaltwig.use_remesh_preserve_attributes = False
me_westernredcedarapicaltwig.use_mirror_vertex_groups = False
me_westernredcedarapicaltwig.update()
me_westernredcedarapicaltwig_001 = bpy.data.meshes.new('WesternRedCedarApicalTwig.001')
me_westernredcedarapicaltwig_001.from_pydata([(-2.161e-09, -3.079e-09, 0.0), (0.0119, 0.00119, -0.002842), (0.009459, -0.009383, 0.003675), (0.002426, 0.006453, 0.001753), (0.01858, 0.01292, -0.003624), (0.0127, 0.02326, -0.00818), (0.02796, 0.03383, -0.01561), (0.04526, 0.04156, -0.02459), (0.0379, 0.01907, -0.01132), (0.06459, 0.03092, -0.03028), (0.07806, 0.03912, -0.041), (0.05971, 0.02275, -0.02127), (0.07417, 0.02586, -0.02987), (0.04768, 0.01057, -0.01642), (0.02824, 0.005807, -0.008388), (0.06392, 0.01358, -0.02433), (0.06426, -0.004447, -0.0149), (0.04287, -0.008222, -0.005703), (0.07935, 0.002834, -0.0251), (0.07198, -0.0141, -0.01925), (0.09127, -0.007237, -0.03333), (0.05998, -0.02097, -0.01218), (0.04938, -0.03171, -0.005451), (0.02374, -0.02662, 0.0006081), (0.02149, -0.008151, 0.0005843), (0.09503, -0.0009047, -0.03978), (0.08935, 0.003882, -0.03734), (0.1031, 0.003137, -0.04948), (0.1093, 0.004796, -0.05685), (0.09445, 0.01262, -0.0455), (0.07814, 0.01445, -0.03305), (0.1089, 0.007115, -0.05749), (0.09627, 0.02279, -0.05023), (0.0859, 0.02531, -0.04247), (0.1085, 0.009628, -0.05816), (0.08722, 0.03231, -0.04457)], [], [(1, 4, 3, 0), (0, 2, 24, 1), (4, 6, 5, 3), (8, 7, 6, 4), (11, 9, 7, 8), (12, 10, 9, 11), (13, 11, 8, 14), (15, 12, 11, 13), (14, 17, 16, 13), (13, 16, 18, 15), (17, 21, 19, 16), (16, 19, 20, 18), (24, 22, 21, 17), (2, 23, 22, 24), (1, 24, 17, 14), (18, 20, 25, 26), (27, 26, 25), (30, 26, 27, 29), (29, 27, 28, 31), (29, 32, 33, 30), (31, 34, 32, 29), (33, 35, 10, 12), (30, 33, 12, 15), (15, 18, 26, 30), (14, 8, 4, 1)])
me_westernredcedarapicaltwig_001.polygons.foreach_set('use_smooth', [True] * 25)
me_westernredcedarapicaltwig_001.polygons.foreach_set('material_index', [1, 1, 1, 1, 1, 1, 1, 1, 1, 1, 1, 1, 1, 1, 1, 1, 1, 1, 1, 1, 1, 1, 1, 1, 1])
_uv = me_westernredcedarapicaltwig_001.uv_layers.new(name='UVMap')
_uv.uv.foreach_set('vector', [0.5847, 0.06594, 0.5839, 0.1004, 0.5549, 0.06253, 0.5586, 0.04666, 0.5586, 0.04666, 0.5921, 0.03432, 0.6182, 0.0536, 0.5847, 0.06594, 0.5839, 0.1004, 0.5808, 0.1686, 0.5579, 0.1205, 0.5549, 0.06253, 0.6215, 0.1428, 0.6133, 0.2141, 0.5808, 0.1686, 0.5839, 0.1004, 0.6683, 0.1852, 0.6721, 0.2191, 0.6133, 0.2141, 0.6215, 0.1428, 0.6977, 0.2181, 0.6956, 0.2647, 0.6721, 0.2191, 0.6683, 0.1852, 0.6571, 0.1402, 0.6683, 0.1852, 0.6215, 0.1428, 0.617, 0.1001, 0.6911, 0.174, 0.6977, 0.2181, 0.6683, 0.1852, 0.6571, 0.1402, 0.617, 0.1001, 0.6681, 0.08292, 0.7127, 0.1237, 0.6571, 0.1402, 0.6571, 0.1402, 0.7127, 0.1237, 0.7379, 0.1677, 0.6911, 0.174, 0.6681, 0.08292, 0.7261, 0.07979, 0.745, 0.1157, 0.7127, 0.1237, 0.7127, 0.1237, 0.745, 0.1157, 0.782, 0.1687, 0.7379, 0.1677, 0.6182, 0.0536, 0.7149, 0.03825, 0.7261, 0.07979, 0.6681, 0.08292, 0.5921, 0.03432, 0.6488, 0.01532, 0.7149, 0.03825, 0.6182, 0.0536, 0.5847, 0.06594, 0.6182, 0.0536, 0.6681, 0.08292, 0.617, 0.1001, 0.7379, 0.1677, 0.782, 0.1687, 0.7839, 0.1959, 0.7639, 0.197, 0.7997, 0.2272, 0.7639, 0.197, 0.7839, 0.1959, 0.7237, 0.2023, 0.7639, 0.197, 0.7997, 0.2272, 0.7666, 0.2328, 0.7666, 0.2328, 0.7997, 0.2272, 0.8134, 0.248, 0.8099, 0.2535, 0.7666, 0.2328, 0.7594, 0.2629, 0.7304, 0.2464, 0.7237, 0.2023, 0.8099, 0.2535, 0.806, 0.2593, 0.7594, 0.2629, 0.7666, 0.2328, 0.7304, 0.2464, 0.7263, 0.2644, 0.6956, 0.2647, 0.6977, 0.2181, 0.7237, 0.2023, 0.7304, 0.2464, 0.6977, 0.2181, 0.6911, 0.174, 0.6911, 0.174, 0.7379, 0.1677, 0.7639, 0.197, 0.7237, 0.2023, 0.617, 0.1001, 0.6215, 0.1428, 0.5839, 0.1004, 0.5847, 0.06594])
me_westernredcedarapicaltwig_001.materials.append(mat_westernredcedartwig)
me_westernredcedarapicaltwig_001.materials.append(mat_westernredcedarleaves)
me_westernredcedarapicaltwig_001.use_remesh_preserve_volume = False
me_westernredcedarapicaltwig_001.use_remesh_preserve_attributes = False
me_westernredcedarapicaltwig_001.use_mirror_vertex_groups = False
me_westernredcedarapicaltwig_001.update()

# ---- objects
ob_westernredcedartwigc = bpy.data.objects.new('WesternRedCedarTwigC', me_westernredcedarlateraltwig)
ob_westernredcedartwiga = bpy.data.objects.new('WesternRedCedarTwigA', me_westernredcedarapicaltwig_002)
ob_westernredcedartwigb = bpy.data.objects.new('WesternRedCedarTwigB', me_westernredcedarapicaltwig_003)
ob_westernredcedartwigd = bpy.data.objects.new('WesternRedCedarTwigD', me_westernredcedarapicaltwig)
ob_westernredcedartwige = bpy.data.objects.new('WesternRedCedarTwigE', me_westernredcedarapicaltwig_001)

# ---- transforms, parenting, visibility, modifiers, constraints
ob_westernredcedartwigc.location = (0.0, -0.1463, 0.0)
ob_westernredcedartwigc.lineart.crease_threshold = 0.0
ob_westernredcedartwiga.location = (-0.0003829, 0.1713, 0.0)
ob_westernredcedartwiga.lineart.crease_threshold = 0.0
ob_westernredcedartwigb.location = (-0.000308, -0.03583, 0.001921)
ob_westernredcedartwigb.lineart.crease_threshold = 0.0
ob_westernredcedartwigd.location = (-0.001634, 0.2583, 0.002327)
ob_westernredcedartwigd.lineart.crease_threshold = 0.0
ob_westernredcedartwige.location = (0.0003921, 0.06968, 0.001248)
ob_westernredcedartwige.lineart.crease_threshold = 0.0

# ---- collection membership
col_westernredcedarapicaltwigs.objects.link(ob_westernredcedartwigc)
col_westernredcedarapicaltwigs.objects.link(ob_westernredcedartwiga)
col_westernredcedarapicaltwigs.objects.link(ob_westernredcedartwigb)
col_westernredcedarlateraltwigs.objects.link(ob_westernredcedartwigd)
col_westernredcedarlateraltwigs.objects.link(ob_westernredcedartwige)

# ---- scene / render settings (as saved in the file)
scene.frame_start = 1; scene.frame_end = 250; scene.frame_set(1)
scene.render.engine = 'CYCLES'
scene.render.image_settings.file_format = 'JPEG'
scene.render.image_settings.color_mode = 'RGB'
scene.render.image_settings.quality = 100
scene.render.resolution_percentage = 50
scene.render.dither_intensity = 0.0
scene.cycles.use_denoising = False
scene.cycles.samples = 128
scene.cycles.sampling_pattern = 'TABULATED_SOBOL'
scene.cycles.light_sampling_threshold = 0.0
scene.cycles.use_adaptive_sampling = False
scene.cycles.use_light_tree = False
scene.cycles.blur_glossy = 0.0
scene.cycles.film_exposure = 2.0
scene.cycles.sample_clamp_indirect = 0.0
scene.view_settings.view_transform = 'Standard'
bpy.context.view_layer.update()

# ---- added for rendering (the .blend has no active camera and no usable light): camera, sun
cam_auto = bpy.data.cameras.new('AutoCamera')
cam_auto.lens = 50.0
cam_auto.sensor_width = 36.0
cam_auto.clip_end = 1000.0
ob_auto_camera = bpy.data.objects.new('AutoCamera', cam_auto)
scene.collection.objects.link(ob_auto_camera)
ob_auto_camera.location = (0.573654, -0.53242, 0.342355)
ob_auto_camera.rotation_euler = (1.09748, -7.21219e-08, 0.694738)
scene.camera = ob_auto_camera
light_auto_sun = bpy.data.lights.new('AutoSun', 'SUN')
light_auto_sun.energy = 3.0
light_auto_sun.angle = 0.0523599
ob_auto_sun = bpy.data.objects.new('AutoSun', light_auto_sun)
scene.collection.objects.link(ob_auto_sun)
ob_auto_sun.rotation_euler = (0.872665, 0.174533, 0.523599)
bpy.context.view_layer.update()
